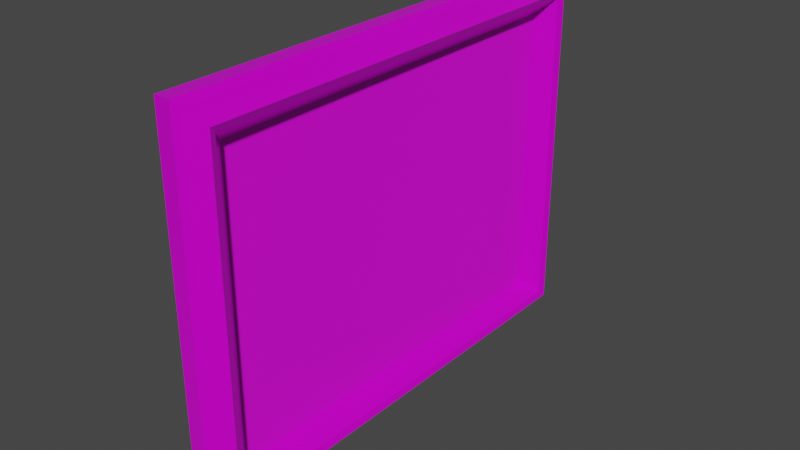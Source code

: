 # Source: Glanzzeit_1.blend  (saved by Blender 3.1.7; exported with 4.5.12 LTS)
import bpy
from mathutils import Matrix  # noqa: F401  (used for matrix-valued properties, if any)

bpy.ops.wm.read_factory_settings(use_empty=True)
scene = bpy.context.scene
scene.name = 'Scene'

# ---- collections
col_collection = bpy.data.collections.new('Collection'); scene.collection.children.link(col_collection)

# ---- images (referenced by path relative to the original .blend; pixels are not part of the script)
import os
ASSET_DIR = os.environ.get("B2B_ASSET_DIR", "")  # directory of the original .blend (textures are referenced by path, not embedded)
HERE = os.path.dirname(os.path.abspath(__file__))  # packed textures are extracted next to this script under _unpacked/

def load_image(name, relpath, width, height, colorspace="sRGB"):
    """Load a texture the original file referenced (path relative to the .blend, or extracted next to this script)."""
    p = next((c for c in (os.path.join(HERE, relpath), os.path.join(ASSET_DIR, relpath)) if relpath and os.path.exists(c)), "")
    if p:
        img = bpy.data.images.load(p, check_existing=True)
        img.name = name
    else:  # same state as the original file: an image datablock whose file is absent (Cycles renders it pink)
        img = bpy.data.images.new(name, width, height)
        img.source = "FILE"
        img.filepath = "//" + (relpath or name)
    img.colorspace_settings.name = colorspace
    return img
img_metalgoldpaint002_disp16_2k_metalness_png = load_image('MetalGoldPaint002_DISP16_2K_METALNESS.png', 'MetalGoldPaint002_DISP16_2K_METALNESS.png', 1024, 1024, 'Non-Color')
img_metalgoldpaint002_col_2k_metalness_png = load_image('MetalGoldPaint002_COL_2K_METALNESS.png', 'MetalGoldPaint002_COL_2K_METALNESS.png', 1024, 1024, 'sRGB')
img_metalgoldpaint002_bump16_2k_metalness_png = load_image('MetalGoldPaint002_BUMP16_2K_METALNESS.png', 'MetalGoldPaint002_BUMP16_2K_METALNESS.png', 1024, 1024, 'Non-Color')
img_metalgoldpaint002_roughness_2k_metalness_png = load_image('MetalGoldPaint002_ROUGHNESS_2K_METALNESS.png', 'MetalGoldPaint002_ROUGHNESS_2K_METALNESS.png', 1024, 1024, 'Non-Color')
img_metalgoldpaint002_bump16_2k_metalness_png_001 = load_image('MetalGoldPaint002_BUMP16_2K_METALNESS.png.001', 'MetalGoldPaint002_BUMP16_2K_METALNESS.png', 1024, 1024, 'Non-Color')
img_glanzzeit_bild_1_png = load_image('Glanzzeit Bild 1.png', 'Glanzzeit Bild 1.png', 1024, 1024, 'sRGB')

# ---- materials (node trees are filled in below, after node groups)
mat_frame_photo = bpy.data.materials.new('Frame_Photo')
mat_frame_photo.use_transparent_shadow = False
mat_material = bpy.data.materials.new('Material')
mat_material.use_transparent_shadow = False

# ---- material node trees
mat_frame_photo.use_nodes = True; mat_frame_photo.node_tree.nodes.clear()
_N = mat_frame_photo.node_tree.nodes; _L = mat_frame_photo.node_tree.links
n0 = _N.new('NodeFrame'); n0.name = 'Frame'; n0.location = (-1645, 404)
n0.label = 'Mapping'
n0.width = 400
n1 = _N.new('NodeFrame'); n1.name = 'Frame.001'; n1.location = (-1003, 604)
n1.label = 'Textures'
n1.width = 358
n2 = _N.new('ShaderNodeOutputMaterial'); n2.name = 'Material Output'; n2.location = (300, 300)
n3 = _N.new('ShaderNodeTexImage'); n3.name = 'Image Texture'; n3.location = (88, -1150)
n3.label = 'Displacement'
n3.image = img_metalgoldpaint002_disp16_2k_metalness_png
n4 = _N.new('ShaderNodeDisplacement'); n4.name = 'Displacement'; n4.location = (-365, -186)
n4.inputs[2].default_value = 1.0
n5 = _N.new('ShaderNodeTexImage'); n5.name = 'Image Texture.001'; n5.location = (88, -30)
n5.label = 'Base Color'
n5.image = img_metalgoldpaint002_col_2k_metalness_png
n6 = _N.new('ShaderNodeTexImage'); n6.name = 'Image Texture.002'; n6.location = (88, -310)
n6.label = 'Metallic'
n6.image = img_metalgoldpaint002_bump16_2k_metalness_png
n7 = _N.new('ShaderNodeTexImage'); n7.name = 'Image Texture.003'; n7.location = (88, -590)
n7.label = 'Roughness'
n7.image = img_metalgoldpaint002_roughness_2k_metalness_png
n8 = _N.new('ShaderNodeTexImage'); n8.name = 'Image Texture.004'; n8.location = (88, -870)
n8.label = 'Normal'
n8.image = img_metalgoldpaint002_bump16_2k_metalness_png_001
n9 = _N.new('ShaderNodeBump'); n9.name = 'Bump'; n9.location = (-615, -266)
n9.inputs[1].default_value = 1.0
n9.inputs[2].default_value = 1.0
n10 = _N.new('ShaderNodeMapping'); n10.name = 'Mapping'; n10.location = (230, -30)
n10.inputs[3].default_value = (10.0, 1.0, 10.0)
n11 = _N.new('NodeReroute'); n11.name = 'Reroute'; n11.location = (38, -712)
n11.width = 16
n11.socket_idname = 'NodeSocketVector'
n12 = _N.new('ShaderNodeTexCoord'); n12.name = 'Texture Coordinate'; n12.location = (30, -30)
n13 = _N.new('ShaderNodeBsdfPrincipled'); n13.name = 'Principled BSDF'; n13.location = (-365, 374)
n13.distribution = 'GGX'
n13.subsurface_method = 'BURLEY'
n13.inputs[3].default_value = 1.45
n13.inputs[20].default_value = 0.06299
n13.inputs[27].default_value = (0.0, 0.0, 0.0, 1.0)
n13.inputs[28].default_value = 1.0
n3.parent = n1
n5.parent = n1
n6.parent = n1
n7.parent = n1
n8.parent = n1
n10.parent = n0
n11.parent = n1
n12.parent = n0
_L.new(n13.outputs[0], n2.inputs[0])
_L.new(n3.outputs[0], n4.inputs[0])
_L.new(n4.outputs[0], n2.inputs[2])
_L.new(n5.outputs[0], n13.inputs[0])
_L.new(n6.outputs[0], n13.inputs[1])
_L.new(n7.outputs[0], n13.inputs[2])
_L.new(n8.outputs[0], n9.inputs[3])
_L.new(n9.outputs[0], n13.inputs[5])
_L.new(n11.outputs[0], n5.inputs[0])
_L.new(n11.outputs[0], n6.inputs[0])
_L.new(n11.outputs[0], n7.inputs[0])
_L.new(n11.outputs[0], n8.inputs[0])
_L.new(n11.outputs[0], n3.inputs[0])
_L.new(n10.outputs[0], n11.inputs[0])
_L.new(n12.outputs[2], n10.inputs[0])
n2.is_active_output = True
mat_material.use_nodes = True; mat_material.node_tree.nodes.clear()
_N = mat_material.node_tree.nodes; _L = mat_material.node_tree.links
n0 = _N.new('ShaderNodeBsdfPrincipled'); n0.name = 'Principled BSDF'; n0.location = (10, 300)
n0.distribution = 'GGX'
n0.subsurface_method = 'RANDOM_WALK_SKIN'
n0.inputs[3].default_value = 1.45
n0.inputs[27].default_value = (0.0, 0.0, 0.0, 1.0)
n0.inputs[28].default_value = 1.0
n1 = _N.new('ShaderNodeOutputMaterial'); n1.name = 'Material Output'; n1.location = (300, 300)
n2 = _N.new('ShaderNodeTexImage'); n2.name = 'Image Texture'; n2.location = (-280, 280)
n2.image = img_glanzzeit_bild_1_png
_L.new(n0.outputs[0], n1.inputs[0])
_L.new(n2.outputs[0], n0.inputs[0])
n1.is_active_output = True

# ---- world
world_world = bpy.data.worlds.new('World'); scene.world = world_world
world_world.use_nodes = True; world_world.node_tree.nodes.clear()
_N = world_world.node_tree.nodes; _L = world_world.node_tree.links
n0 = _N.new('ShaderNodeOutputWorld'); n0.name = 'World Output'; n0.location = (300, 300)
n1 = _N.new('ShaderNodeBackground'); n1.name = 'Background'; n1.location = (10, 300)
n1.inputs[0].default_value = (0.05088, 0.05088, 0.05088, 1.0)
_L.new(n1.outputs[0], n0.inputs[0])
n0.is_active_output = True
world_world.color = (0.05088, 0.05088, 0.05088)
world_world.use_sun_shadow = False
world_world.sun_shadow_jitter_overblur = 0.0

# ---- meshes
me_cube_001 = bpy.data.meshes.new('Cube.001')
me_cube_001.from_pydata([(-1.0, -1.0, -1.0), (-1.0, -1.0, 1.0), (-1.0, 1.0, -1.0), (-1.0, 1.0, 1.0), (1.0, -1.0, -1.0), (1.0, -1.0, 1.0), (1.0, 1.0, -1.0), (1.0, 1.0, 1.0), (-1.0, 0.7714, -0.8261), (1.0, 0.7714, -0.8261), (-1.0, 0.7714, 0.8261), (1.0, 0.7714, 0.8261), (-1.0, -0.7658, -0.8261), (1.0, -0.7658, -0.8261), (1.0, -0.7658, 0.8261), (-1.0, -0.7658, 0.8261), (1.491, 1.0, 1.0), (1.491, 1.0, -1.0), (1.491, -1.0, -1.0), (1.491, -1.0, 1.0), (1.491, 0.7714, -0.8261), (1.491, 0.7714, 0.8261), (1.491, -0.7658, 0.8261), (1.491, -0.7658, -0.8261), (2.402, 0.973, -0.9873), (2.402, 0.973, 0.9873), (2.402, -0.9716, 0.9873), (2.402, -0.9716, -0.9873), (3.17, 0.9435, 0.9701), (3.17, -0.9407, 0.9701), (3.17, -0.9407, -0.9704), (3.17, 0.943, -0.9699), (3.969, 0.9144, 0.9505), (3.969, -0.911, 0.9505), (3.969, -0.911, -0.9505), (3.969, 0.9144, -0.9505), (4.635, 0.8943, 0.9336), (4.635, -0.8904, 0.9336), (4.635, -0.8904, -0.9336), (4.635, 0.8943, -0.9336), (2.31, 0.7986, 0.8501), (2.31, -0.7934, 0.8501), (2.31, -0.7934, -0.8501), (2.31, 0.7986, -0.8501), (3.225, 0.8279, -0.876), (3.225, 0.8279, 0.876), (3.225, -0.8231, 0.876), (3.225, -0.8231, -0.876), (4.243, 0.8619, -0.906), (4.243, 0.8619, 0.906), (4.243, -0.8576, 0.906), (4.243, -0.8576, -0.906), (0.6665, -0.7644, -0.8231), (0.6665, -0.7644, 0.8227), (0.6665, 0.77, -0.8231), (0.6665, 0.77, 0.8227), (-0.6366, -0.7644, -0.8231), (-0.6366, -0.7644, 0.8227), (-0.6366, 0.77, -0.8231), (-0.6366, 0.77, 0.8227)], [], [(2, 3, 7, 6), (4, 5, 1, 0), (2, 6, 4, 0), (7, 3, 1, 5), (11, 10, 8, 9), (12, 15, 14, 13), (8, 12, 13, 9), (14, 15, 10, 11), (2, 0, 1, 3, 10, 15, 12, 8), (3, 2, 8, 10), (9, 13, 23, 20), (14, 11, 21, 22), (4, 6, 17, 18), (13, 14, 22, 23), (24, 17, 16, 25), (27, 18, 17, 24), (25, 16, 19, 26), (26, 19, 18, 27), (7, 5, 19, 16), (6, 7, 16, 17), (11, 9, 20, 21), (5, 4, 18, 19), (29, 26, 27, 30), (28, 25, 26, 29), (30, 27, 24, 31), (31, 24, 25, 28), (35, 31, 28, 32), (34, 30, 31, 35), (32, 28, 29, 33), (33, 29, 30, 34), (37, 33, 34, 38), (36, 32, 33, 37), (38, 34, 35, 39), (39, 35, 32, 36), (48, 39, 36, 49), (51, 38, 39, 48), (49, 36, 37, 50), (50, 37, 38, 51), (22, 41, 42, 23), (21, 40, 41, 22), (23, 42, 43, 20), (20, 43, 40, 21), (41, 46, 47, 42), (40, 45, 46, 41), (42, 47, 44, 43), (43, 44, 45, 40), (46, 50, 51, 47), (45, 49, 50, 46), (47, 51, 48, 44), (44, 48, 49, 45), (52, 53, 55, 54), (54, 55, 59, 58), (58, 59, 57, 56), (56, 57, 53, 52), (54, 58, 56, 52), (59, 55, 53, 57), (9, 11, 14, 13)])
_uv = me_cube_001.uv_layers.new(name='UVMap')
_uv.uv.foreach_set('vector', [0.3549, 0.5, 0.1774, 0.5, 0.1774, 0.3226, 0.3549, 0.3226, 0.0, 0.3226, 0.1774, 0.3226, 0.1774, 0.5, 0.0, 0.5, 0.5323, 0.0, 0.5323, 0.1774, 0.3549, 0.1774, 0.3549, 0.0, 0.7097, 0.3225, 0.7097, 0.4999, 0.5323, 0.4999, 0.5323, 0.3225, 0.365, 0.6773, 0.365, 0.4999, 0.5115, 0.4999, 0.5115, 0.6773, 0.7198, 0.0, 0.8664, 0.0, 0.8664, 0.1774, 0.7198, 0.1774, 0.3254, 1.0, 0.189, 1.0, 0.189, 0.8226, 0.3254, 0.8226, 0.5333, 0.6773, 0.5333, 0.4999, 0.6696, 0.4999, 0.6696, 0.6773, 0.0, 0.5, 0.1774, 0.5, 0.1774, 0.6774, 0.0, 0.6774, 0.02028, 0.662, 0.1567, 0.662, 0.1567, 0.5154, 0.02028, 0.5154, 0.0, 0.6774, 0.0, 0.5, 0.02028, 0.5154, 0.02028, 0.662, 0.3254, 0.8226, 0.189, 0.8226, 0.189, 0.7791, 0.3254, 0.7791, 0.5333, 0.6773, 0.6696, 0.6773, 0.6696, 0.7209, 0.5333, 0.7209, 0.3549, 0.1774, 0.5323, 0.1774, 0.5323, 0.2209, 0.3549, 0.2209, 0.7198, 0.1774, 0.8664, 0.1774, 0.8664, 0.2209, 0.7198, 0.2209, 0.3542, 0.1982, 0.3549, 0.2791, 0.1774, 0.2791, 0.1781, 0.1982, 0.357, 0.3018, 0.3549, 0.2209, 0.5323, 0.2209, 0.5303, 0.3018, 0.7078, 0.1982, 0.7097, 0.279, 0.5323, 0.279, 0.5344, 0.1982, 0.1767, 0.1982, 0.1774, 0.2791, 0.0, 0.2791, 0.00069, 0.1982, 0.7097, 0.3225, 0.5323, 0.3225, 0.5323, 0.279, 0.7097, 0.279, 0.3549, 0.3226, 0.1774, 0.3226, 0.1774, 0.2791, 0.3549, 0.2791, 0.365, 0.6773, 0.5115, 0.6773, 0.5115, 0.7208, 0.365, 0.7208, 0.1774, 0.3226, 0.0, 0.3226, 0.0, 0.2791, 0.1774, 0.2791, 0.1757, 0.1301, 0.1767, 0.1982, 0.00069, 0.1982, 0.001686, 0.1301, 0.7056, 0.13, 0.7078, 0.1982, 0.5344, 0.1982, 0.5366, 0.13, 0.3592, 0.3699, 0.357, 0.3018, 0.5303, 0.3018, 0.5282, 0.3699, 0.3532, 0.1301, 0.3542, 0.1982, 0.1781, 0.1982, 0.1791, 0.1301, 0.3515, 0.05914, 0.3532, 0.1301, 0.1791, 0.1301, 0.1808, 0.05914, 0.3618, 0.4408, 0.3592, 0.3699, 0.5282, 0.3699, 0.5257, 0.4408, 0.7031, 0.05913, 0.7056, 0.13, 0.5366, 0.13, 0.5392, 0.05913, 0.1741, 0.05914, 0.1757, 0.1301, 0.001686, 0.1301, 0.00337, 0.05914, 0.1721, 0.0, 0.1741, 0.05914, 0.00337, 0.05914, 0.005312, 0.0, 0.7009, 0.0, 0.7031, 0.05913, 0.5392, 0.05913, 0.5415, 0.0, 0.364, 0.4999, 0.3618, 0.4408, 0.5257, 0.4408, 0.5235, 0.4999, 0.3495, 0.0, 0.3515, 0.05914, 0.1808, 0.05914, 0.1827, 0.0, 0.5186, 0.9651, 0.5217, 1.0, 0.3549, 1.0, 0.3579, 0.9651, 0.1809, 0.5348, 0.1774, 0.5, 0.3369, 0.5, 0.3334, 0.5348, 0.6777, 0.9651, 0.6811, 0.9999, 0.5217, 0.9999, 0.5251, 0.9651, 0.8735, 0.4652, 0.8765, 0.5001, 0.7097, 0.5001, 0.7127, 0.4652, 0.8664, 0.2209, 0.8685, 0.2936, 0.7177, 0.2936, 0.7198, 0.2209, 0.6696, 0.7209, 0.6721, 0.7936, 0.5308, 0.7936, 0.5333, 0.7209, 0.189, 0.7791, 0.1866, 0.7063, 0.3278, 0.7063, 0.3254, 0.7791, 0.5115, 0.7208, 0.5137, 0.7936, 0.3628, 0.7936, 0.365, 0.7208, 0.8685, 0.2936, 0.8708, 0.3748, 0.7154, 0.3748, 0.7177, 0.2936, 0.6721, 0.7936, 0.6747, 0.8747, 0.5282, 0.8747, 0.5308, 0.7936, 0.1866, 0.7063, 0.184, 0.6252, 0.3304, 0.6252, 0.3278, 0.7063, 0.5137, 0.7936, 0.516, 0.8747, 0.3605, 0.8747, 0.3628, 0.7936, 0.8708, 0.3748, 0.8735, 0.4652, 0.7127, 0.4652, 0.7154, 0.3748, 0.6747, 0.8747, 0.6777, 0.9651, 0.5251, 0.9651, 0.5282, 0.8747, 0.184, 0.6252, 0.1809, 0.5348, 0.3334, 0.5348, 0.3304, 0.6252, 0.516, 0.8747, 0.5186, 0.9651, 0.3579, 0.9651, 0.3605, 0.8747, 0.8458, 0.6461, 0.8458, 0.7921, 0.7097, 0.7921, 0.7097, 0.6461, 0.9409, 0.7921, 0.9409, 0.9381, 0.8253, 0.9381, 0.8253, 0.7921, 0.8458, 0.5001, 0.8458, 0.6461, 0.7097, 0.6461, 0.7097, 0.5001, 0.8253, 0.7921, 0.8253, 0.9381, 0.7097, 0.9381, 0.7097, 0.7921, 0.9614, 0.6362, 0.8458, 0.6362, 0.8458, 0.5001, 0.9614, 0.5001, 0.1156, 0.9601, 0.0, 0.9601, 0.0, 0.824, 0.1156, 0.824, 0.9281, 0.02699, 0.9281, 0.9479, 0.07128, 0.9479, 0.07128, 0.02699])
me_cube_001.materials.append(mat_frame_photo)
me_cube_001.materials.append(None)
me_cube_001.use_remesh_fix_poles = True
me_cube_001.use_remesh_preserve_attributes = False
me_cube_001.use_mirror_vertex_groups = False
me_cube_001.update()
me_plane = bpy.data.meshes.new('Plane')
me_plane.from_pydata([(-1.0, -1.0, 0.0), (1.0, -1.0, 0.0), (-1.0, 1.0, 0.0), (1.0, 1.0, 0.0)], [], [(0, 1, 3, 2)])
_uv = me_plane.uv_layers.new(name='UVMap')
_uv.uv.foreach_set('vector', [0.0, 0.0, 1.0, 0.0, 1.0, 1.0, 0.0, 1.0])
me_plane.materials.append(mat_material)
me_plane.use_remesh_fix_poles = True
me_plane.use_remesh_preserve_attributes = False
me_plane.update()

# ---- objects
ob_frame = bpy.data.objects.new('Frame', me_cube_001)
ob_plane = bpy.data.objects.new('Plane', me_plane)

# ---- transforms, parenting, visibility, modifiers, constraints
ob_frame.location = (0.06276, 0.0007137, 1.024)
ob_frame.rotation_euler = (1.571, 0.0, 0.003666)
ob_frame.scale = (0.02687, 0.7857, 1.0)
ob_frame.lineart.crease_threshold = 0.0
ob_plane.location = (0.1073, -0.01605, 1.027)
ob_plane.rotation_euler = (-1.571, 3.142, -1.571)
ob_plane.scale = (0.85, 0.62, 0.56)

# ---- collection membership
col_collection.objects.link(ob_frame)
col_collection.objects.link(ob_plane)

# ---- scene / render settings (as saved in the file)
scene.frame_start = 1; scene.frame_end = 250; scene.frame_set(24)
scene.render.engine = 'BLENDER_EEVEE_NEXT'
scene.render.film_transparent = True
scene.cycles.use_denoising = False
scene.cycles.samples = 128
scene.cycles.sampling_pattern = 'TABULATED_SOBOL'
scene.cycles.use_adaptive_sampling = False
scene.cycles.use_light_tree = False
scene.view_settings.view_transform = 'Filmic'
bpy.context.view_layer.update()

# ---- added for rendering (the .blend has no active camera and no usable light): camera, sun
cam_auto = bpy.data.cameras.new('AutoCamera')
cam_auto.lens = 50.0
cam_auto.sensor_width = 36.0
cam_auto.clip_end = 1000.0
ob_auto_camera = bpy.data.objects.new('AutoCamera', cam_auto)
scene.collection.objects.link(ob_auto_camera)
ob_auto_camera.location = (2.46984, -2.829, 2.91059)
ob_auto_camera.rotation_euler = (1.09748, -7.21219e-08, 0.694738)
scene.camera = ob_auto_camera
light_auto_sun = bpy.data.lights.new('AutoSun', 'SUN')
light_auto_sun.energy = 3.0
light_auto_sun.angle = 0.0523599
ob_auto_sun = bpy.data.objects.new('AutoSun', light_auto_sun)
scene.collection.objects.link(ob_auto_sun)
ob_auto_sun.rotation_euler = (0.872665, 0.174533, 0.523599)
bpy.context.view_layer.update()
